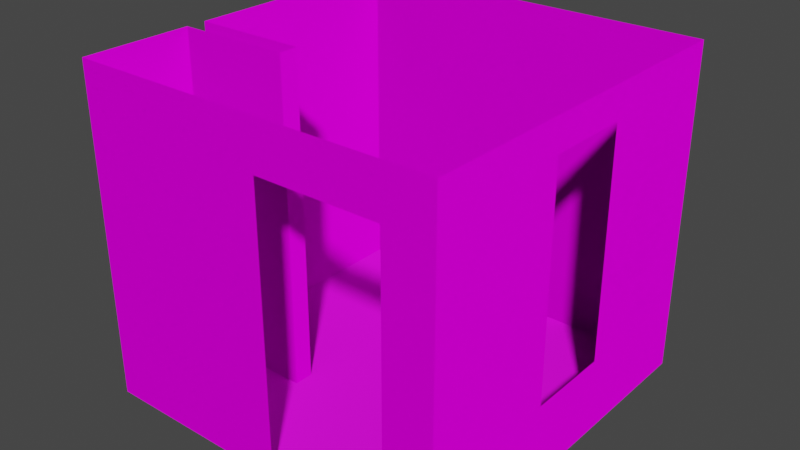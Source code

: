 # Source: ba_o_acabado.blend  (saved by Blender 3.4.6; exported with 4.5.12 LTS)
import bpy
from mathutils import Matrix  # noqa: F401  (used for matrix-valued properties, if any)

bpy.ops.wm.read_factory_settings(use_empty=True)
scene = bpy.context.scene
scene.name = 'Scene'

# ---- images (referenced by path relative to the original .blend; pixels are not part of the script)
import os
ASSET_DIR = os.environ.get("B2B_ASSET_DIR", "")  # directory of the original .blend (textures are referenced by path, not embedded)
HERE = os.path.dirname(os.path.abspath(__file__))  # packed textures are extracted next to this script under _unpacked/

def load_image(name, relpath, width, height, colorspace="sRGB"):
    """Load a texture the original file referenced (path relative to the .blend, or extracted next to this script)."""
    p = next((c for c in (os.path.join(HERE, relpath), os.path.join(ASSET_DIR, relpath)) if relpath and os.path.exists(c)), "")
    if p:
        img = bpy.data.images.load(p, check_existing=True)
        img.name = name
    else:  # same state as the original file: an image datablock whose file is absent (Cycles renders it pink)
        img = bpy.data.images.new(name, width, height)
        img.source = "FILE"
        img.filepath = "//" + (relpath or name)
    img.colorspace_settings.name = colorspace
    return img
img_difusa_png_003 = load_image('difusa.png.003', 'difusa.png', 1024, 1024, 'sRGB')
img_normal_png_003 = load_image('normal.png.003', 'normal.png', 1024, 1024, 'sRGB')
img_difusa_png_004 = load_image('difusa.png.004', 'difusa.png', 1024, 1024, 'sRGB')
img_normal_png_004 = load_image('normal.png.004', 'normal.png', 1024, 1024, 'sRGB')

# ---- materials (node trees are filled in below, after node groups)
mat_paredes = bpy.data.materials.new('Paredes')
mat_paredes.use_transparent_shadow = False
mat_suelo = bpy.data.materials.new('Suelo')
mat_suelo.use_transparent_shadow = False

# ---- material node trees
mat_paredes.use_nodes = True; mat_paredes.node_tree.nodes.clear()
_N = mat_paredes.node_tree.nodes; _L = mat_paredes.node_tree.links
n0 = _N.new('ShaderNodeBsdfPrincipled'); n0.name = 'Principled BSDF'; n0.location = (10, 300)
n0.distribution = 'GGX'
n0.subsurface_method = 'RANDOM_WALK_SKIN'
n0.inputs[2].default_value = 0.005
n0.inputs[3].default_value = 1.45
n0.inputs[13].default_value = 0.002
n0.inputs[27].default_value = (0.0, 0.0, 0.0, 1.0)
n0.inputs[28].default_value = 1.0
n1 = _N.new('ShaderNodeOutputMaterial'); n1.name = 'Material Output'; n1.location = (300, 300)
n2 = _N.new('ShaderNodeTexImage'); n2.name = 'Image Texture'; n2.location = (-280, 275)
n2.image = img_difusa_png_003
n3 = _N.new('ShaderNodeTexCoord'); n3.name = 'Texture Coordinate'; n3.location = (-728, 298)
n4 = _N.new('ShaderNodeTexCoord'); n4.name = 'Texture Coordinate.001'; n4.location = (-760, -139)
n5 = _N.new('ShaderNodeMapping'); n5.name = 'Mapping.001'; n5.location = (-525, -156)
n5.width = 150
n5.inputs[3].default_value = (6.0, 3.0, 1.0)
n6 = _N.new('ShaderNodeMapping'); n6.name = 'Mapping'; n6.location = (-493, 281)
n6.width = 150
n6.inputs[3].default_value = (6.0, 3.0, 1.0)
n7 = _N.new('ShaderNodeTexImage'); n7.name = 'Image Texture.001'; n7.location = (-312, -162)
n7.image = img_normal_png_003
_L.new(n0.outputs[0], n1.inputs[0])
_L.new(n2.outputs[0], n0.inputs[0])
_L.new(n3.outputs[2], n6.inputs[0])
_L.new(n6.outputs[0], n2.inputs[0])
_L.new(n4.outputs[2], n5.inputs[0])
_L.new(n5.outputs[0], n7.inputs[0])
_L.new(n7.outputs[0], n0.inputs[5])
n1.is_active_output = True
mat_suelo.use_nodes = True; mat_suelo.node_tree.nodes.clear()
_N = mat_suelo.node_tree.nodes; _L = mat_suelo.node_tree.links
n0 = _N.new('ShaderNodeBsdfPrincipled'); n0.name = 'Principled BSDF'; n0.location = (10, 300)
n0.distribution = 'GGX'
n0.subsurface_method = 'RANDOM_WALK_SKIN'
n0.inputs[3].default_value = 1.45
n0.inputs[27].default_value = (0.0, 0.0, 0.0, 1.0)
n0.inputs[28].default_value = 1.0
n1 = _N.new('ShaderNodeOutputMaterial'); n1.name = 'Material Output'; n1.location = (300, 300)
n2 = _N.new('ShaderNodeTexImage'); n2.name = 'Image Texture'; n2.location = (-335, 316)
n2.image = img_difusa_png_004
n3 = _N.new('ShaderNodeTexImage'); n3.name = 'Image Texture.001'; n3.location = (-335, 7)
n3.image = img_normal_png_004
n4 = _N.new('ShaderNodeTexCoord'); n4.name = 'Texture Coordinate'; n4.location = (-728, 324)
n5 = _N.new('ShaderNodeTexCoord'); n5.name = 'Texture Coordinate.001'; n5.location = (-745, -86)
n6 = _N.new('ShaderNodeMapping'); n6.name = 'Mapping'; n6.location = (-533, 348)
n7 = _N.new('ShaderNodeMapping'); n7.name = 'Mapping.001'; n7.location = (-550, -62)
_L.new(n0.outputs[0], n1.inputs[0])
_L.new(n2.outputs[0], n0.inputs[0])
_L.new(n3.outputs[0], n0.inputs[5])
_L.new(n4.outputs[2], n6.inputs[0])
_L.new(n6.outputs[0], n2.inputs[0])
_L.new(n5.outputs[2], n7.inputs[0])
_L.new(n7.outputs[0], n3.inputs[0])
n1.is_active_output = True

# ---- world
world_world = bpy.data.worlds.new('World'); scene.world = world_world
world_world.use_nodes = True; world_world.node_tree.nodes.clear()
_N = world_world.node_tree.nodes; _L = world_world.node_tree.links
n0 = _N.new('ShaderNodeOutputWorld'); n0.name = 'World Output'; n0.location = (300, 300)
n1 = _N.new('ShaderNodeBackground'); n1.name = 'Background'; n1.location = (10, 300)
n1.inputs[0].default_value = (0.05088, 0.05088, 0.05088, 1.0)
_L.new(n1.outputs[0], n0.inputs[0])
n0.is_active_output = True
world_world.color = (0.05088, 0.05088, 0.05088)
world_world.use_sun_shadow = False
world_world.sun_shadow_jitter_overblur = 0.0

# ---- meshes
me_paredes = bpy.data.meshes.new('Paredes')
me_paredes.from_pydata([(-1.0, -1.0, -1.0), (-1.0, -1.0, 1.0), (-1.0, 1.0, -1.0), (-1.0, 1.0, 1.0), (1.0, -1.0, -1.0), (1.0, -1.0, 1.0), (1.0, 1.0, -1.0), (1.0, 1.0, 1.0), (1.0, -1.0, -0.5468), (1.0, -0.2215, -0.5468), (1.0, 0.2387, -0.5468), (0.06983, -1.0, -1.0), (0.7365, -1.0, -1.0), (0.7422, -1.0, 1.0), (0.07557, -1.0, 1.0), (1.0, 0.2387, 0.8081), (1.0, -1.0, 0.8081), (0.7394, -1.0, 0.7111), (0.0727, -1.0, 0.7111), (1.0, 1.0, -0.5468), (1.0, 1.0, 0.8081), (-1.0, -0.3945, -1.0), (-1.0, -0.2875, -1.0), (1.0, -0.2215, 0.8081), (-0.3722, -0.2875, 1.0), (-0.3722, -0.2875, -1.0), (-0.3722, -0.3945, 1.0), (-0.3722, -0.3945, -1.0), (-1.0, -0.2875, 1.0), (-1.0, -0.3945, 1.0), (-0.9992, -1.001, -0.9947), (0.9981, -1.001, -0.9947), (-0.9992, 0.9973, -0.9947), (0.9981, 0.9973, -0.9947)], [], [(28, 22, 2, 3), (4, 12, 17, 13, 5, 16, 8), (3, 2, 6, 19, 20, 7), (29, 21, 27, 26), (18, 11, 0, 1, 14), (17, 18, 14, 13), (9, 8, 16, 23), (1, 0, 21, 29), (26, 27, 25, 24), (22, 28, 24, 25), (4, 8, 9, 10, 19, 6), (19, 10, 15, 20), (20, 15, 23, 16, 5, 7), (30, 31, 33, 32)])
me_paredes.polygons.foreach_set('material_index', [0, 0, 0, 0, 0, 0, 0, 0, 0, 0, 0, 0, 0, 1])
_uv = me_paredes.uv_layers.new(name='UVMap')
_uv.uv.foreach_set('vector', [0.4301, 0.8602, 0.4301, 0.4301, 0.707, 0.4301, 0.707, 0.8602, 0.0, 0.0, 0.05666, 0.0, 0.05605, 0.368, 0.05543, 0.4301, 0.0, 0.4301, 0.0, 0.3888, 0.0, 0.09746, 0.0, 0.8602, 0.0, 0.4301, 0.4301, 0.4301, 0.4301, 0.5275, 0.4301, 0.8189, 0.4301, 0.8602, 0.842, 0.8602, 0.842, 0.4301, 0.977, 0.4301, 0.977, 0.8602, 0.1994, 0.368, 0.2, 0.0, 0.4301, 0.0, 0.4301, 0.4301, 0.1988, 0.4301, 0.05605, 0.368, 0.1994, 0.368, 0.1988, 0.4301, 0.05543, 0.4301, 0.6928, 0.09746, 0.8602, 0.09746, 0.8602, 0.3888, 0.6928, 0.3888, 0.8602, 0.4301, 0.8602, 0.0, 0.9904, 0.0, 0.9904, 0.4301, 0.977, 0.8602, 0.977, 0.4301, 1.0, 0.4301, 1.0, 0.8602, 0.842, 0.4301, 0.842, 0.8602, 0.707, 0.8602, 0.707, 0.4301, 0.8602, 0.0, 0.8602, 0.09746, 0.6928, 0.09746, 0.5938, 0.09746, 0.4301, 0.09746, 0.4301, 0.0, 0.4301, 0.09746, 0.5938, 0.09746, 0.5938, 0.3888, 0.4301, 0.3888, 0.4301, 0.3888, 0.5938, 0.3888, 0.6928, 0.3888, 0.8602, 0.3888, 0.8602, 0.4301, 0.4301, 0.4301, 0.0, 0.0, 1.0, 0.0, 1.0, 1.0, 0.0, 1.0])
me_paredes.materials.append(mat_paredes)
me_paredes.materials.append(mat_suelo)
me_paredes.update()

# ---- objects
ob_ba_o = bpy.data.objects.new('Baño', me_paredes)

# ---- transforms, parenting, visibility, modifiers, constraints
ob_ba_o.location = (0.0, 0.0, 2.25)
ob_ba_o.scale = (2.5, 2.5, 2.25)

# ---- collection membership
scene.collection.objects.link(ob_ba_o)

# ---- scene / render settings (as saved in the file)
scene.frame_start = 1; scene.frame_end = 250; scene.frame_set(6)
scene.render.engine = 'BLENDER_EEVEE_NEXT'
scene.cycles.sampling_pattern = 'TABULATED_SOBOL'
scene.cycles.use_light_tree = False
scene.view_settings.view_transform = 'Filmic'
bpy.context.view_layer.update()

# ---- added for rendering (the .blend has no active camera and no usable light): camera, sun
cam_auto = bpy.data.cameras.new('AutoCamera')
cam_auto.lens = 50.0
cam_auto.sensor_width = 36.0
cam_auto.clip_end = 1000.0
ob_auto_camera = bpy.data.objects.new('AutoCamera', cam_auto)
scene.collection.objects.link(ob_auto_camera)
ob_auto_camera.location = (7.75571, -9.30768, 8.45457)
ob_auto_camera.rotation_euler = (1.09748, -7.21219e-08, 0.694738)
scene.camera = ob_auto_camera
light_auto_sun = bpy.data.lights.new('AutoSun', 'SUN')
light_auto_sun.energy = 3.0
light_auto_sun.angle = 0.0523599
ob_auto_sun = bpy.data.objects.new('AutoSun', light_auto_sun)
scene.collection.objects.link(ob_auto_sun)
ob_auto_sun.rotation_euler = (0.872665, 0.174533, 0.523599)
bpy.context.view_layer.update()
